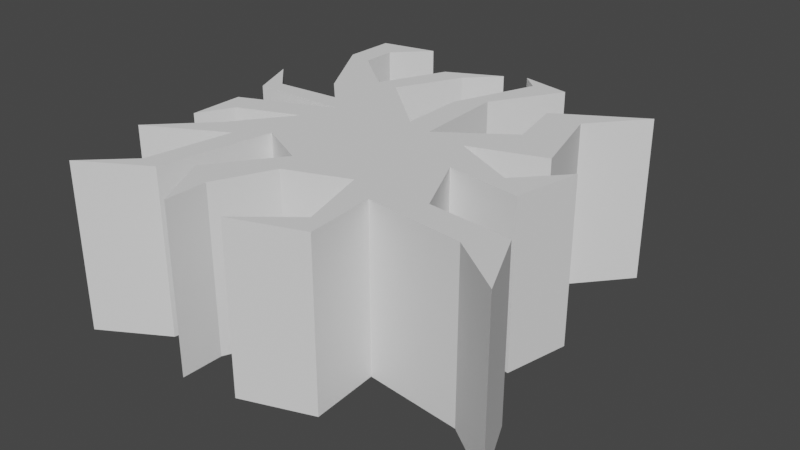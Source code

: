 # Source: StencilCracks_1.blend  (saved by Blender 2.80.75; exported with 4.5.12 LTS)
import bpy
from mathutils import Matrix  # noqa: F401  (used for matrix-valued properties, if any)

bpy.ops.wm.read_factory_settings(use_empty=True)
scene = bpy.context.scene
scene.name = 'Scene'

# ---- world
world_world = bpy.data.worlds.new('World'); scene.world = world_world
world_world.use_nodes = True; world_world.node_tree.nodes.clear()
_N = world_world.node_tree.nodes; _L = world_world.node_tree.links
n0 = _N.new('ShaderNodeOutputWorld'); n0.name = 'World Output'; n0.location = (300, 300)
n1 = _N.new('ShaderNodeBackground'); n1.name = 'Background'; n1.location = (10, 300)
n1.inputs[0].default_value = (0.05088, 0.05088, 0.05088, 1.0)
_L.new(n1.outputs[0], n0.inputs[0])
n0.is_active_output = True
world_world.color = (0.05088, 0.05088, 0.05088)
world_world.use_sun_shadow = False
world_world.sun_shadow_jitter_overblur = 0.0

# ---- meshes
me_path839 = bpy.data.meshes.new('path839')
me_path839.from_pydata([(-1.248, 0.628, -1.776e-15), (-1.661, 1.336, -3.553e-15), (-1.65, 1.806, 0.0), (-1.14, 1.914, -7.105e-15), (-1.435, 1.614, 0.0), (-1.435, 1.296, -3.553e-15), (-0.9701, 0.9112, -3.553e-15), (-0.6869, 1.512, 0.0), (-0.2053, 1.755, 0.0), (-0.4716, 1.483, 0.0), (-0.7662, 0.9056, 0.0), (-0.16, 0.3675, 0.0), (-0.16, 0.9565, -3.553e-15), (0.1402, 1.71, -7.105e-15), (-0.01839, 1.851, -7.105e-15), (0.4405, 1.761, 0.0), (0.06091, 1.138, 0.0), (0.0949, 0.2939, 0.0), (0.7011, 0.7187, 0.0), (0.5934, 1.24, 0.0), (1.341, 1.693, 0.0), (0.9333, 1.217, -3.553e-15), (1.137, 0.4695, 0.0), (0.4745, 0.2429, 0.0), (1.069, -0.04593, 2.22e-16), (1.437, 0.3562, 0.0), (1.307, -0.2385, 8.882e-16), (0.6444, -0.1479, 4.441e-16), (0.9107, -0.7312, 0.0), (1.653, -0.8049, 0.0), (1.925, -1.405, 0.0), (1.415, -1.043, 3.553e-15), (0.5368, -0.9408, 3.553e-15), (0.5764, -1.564, 0.0), (-0.05238, -1.79, 0.0), (0.4235, -1.405, 0.0), (0.2422, -0.7652, 0.0), (-0.3073, -0.9748, 0.0), (-0.5452, -1.485, 0.0), (-0.5509, -1.864, 0.0), (-0.8341, -1.337, 3.553e-15), (-0.4036, -0.7482, 0.0), (-0.8568, -0.5217, 1.776e-15), (-1.044, -1.535, 0.0), (-1.633, -1.881, 0.0), (-1.236, -1.502, 0.0), (-1.1, -0.7256, 0.0), (-1.803, -1.099, 3.553e-15), (-1.316, -0.6066, 1.776e-15), (-0.9474, -0.1082, 4.441e-16), (-1.491, -0.3235, 8.882e-16), (-1.656, -0.6406, 1.776e-15), (-1.656, -0.1422, 0.0), (-0.8228, 0.2089, 0.0), (-1.695, 0.1863, -8.882e-16), (-1.876, 0.6224, -1.776e-15), (-1.599, 0.3335, -8.882e-16), (-1.01, 0.3845, 0.0), (-1.248, 0.628, -1.5), (-1.661, 1.336, -1.5), (-1.65, 1.806, -1.5), (-1.14, 1.914, -1.5), (-1.435, 1.614, -1.5), (-1.435, 1.296, -1.5), (-0.9701, 0.9112, -1.5), (-0.6869, 1.512, -1.5), (-0.2053, 1.755, -1.5), (-0.4716, 1.483, -1.5), (-0.7662, 0.9056, -1.5), (-0.16, 0.3675, -1.5), (-0.16, 0.9565, -1.5), (0.1402, 1.71, -1.5), (-0.01839, 1.851, -1.5), (0.4405, 1.761, -1.5), (0.06091, 1.138, -1.5), (0.0949, 0.2939, -1.5), (0.7011, 0.7187, -1.5), (0.5934, 1.24, -1.5), (1.341, 1.693, -1.5), (0.9333, 1.217, -1.5), (1.137, 0.4695, -1.5), (0.4745, 0.2429, -1.5), (1.069, -0.04593, -1.5), (1.437, 0.3562, -1.5), (1.307, -0.2385, -1.5), (0.6444, -0.1479, -1.5), (0.9107, -0.7312, -1.5), (1.653, -0.8049, -1.5), (1.925, -1.405, -1.5), (1.415, -1.043, -1.5), (0.5368, -0.9408, -1.5), (0.5764, -1.564, -1.5), (-0.05238, -1.79, -1.5), (0.4235, -1.405, -1.5), (0.2422, -0.7652, -1.5), (-0.3073, -0.9748, -1.5), (-0.5452, -1.485, -1.5), (-0.5509, -1.864, -1.5), (-0.8341, -1.337, -1.5), (-0.4036, -0.7482, -1.5), (-0.8568, -0.5217, -1.5), (-1.044, -1.535, -1.5), (-1.633, -1.881, -1.5), (-1.236, -1.502, -1.5), (-1.1, -0.7256, -1.5), (-1.803, -1.099, -1.5), (-1.316, -0.6066, -1.5), (-0.9474, -0.1082, -1.5), (-1.491, -0.3235, -1.5), (-1.656, -0.6406, -1.5), (-1.656, -0.1422, -1.5), (-0.8228, 0.2089, -1.5), (-1.695, 0.1863, -1.5), (-1.876, 0.6224, -1.5), (-1.599, 0.3335, -1.5), (-1.01, 0.3845, -1.5)], [], [(60, 62, 61), (71, 73, 72), (59, 62, 60), (71, 74, 73), (65, 67, 66), (70, 74, 71), (77, 79, 78), (59, 63, 62), (64, 67, 65), (64, 68, 67), (58, 63, 59), (58, 64, 63), (76, 79, 77), (76, 80, 79), (70, 75, 74), (69, 75, 70), (58, 68, 64), (58, 69, 68), (75, 80, 76), (115, 69, 58), (112, 114, 113), (75, 81, 80), (114, 69, 115), (114, 75, 69), (82, 84, 83), (112, 75, 114), (112, 81, 75), (112, 111, 81), (111, 82, 81), (110, 107, 111), (107, 82, 111), (107, 85, 82), (85, 84, 82), (110, 108, 107), (106, 85, 107), (109, 108, 110), (106, 100, 85), (100, 86, 85), (106, 104, 100), (104, 101, 100), (99, 86, 100), (105, 104, 106), (103, 101, 104), (99, 94, 86), (94, 87, 86), (98, 95, 99), (95, 94, 99), (93, 90, 94), (90, 87, 94), (90, 89, 87), (89, 88, 87), (93, 91, 90), (98, 96, 95), (97, 96, 98), (92, 91, 93), (102, 101, 103), (57, 56, 114, 115), (31, 30, 88, 89), (10, 9, 67, 68), (30, 29, 87, 88), (28, 27, 85, 86), (1, 0, 58, 59), (25, 24, 82, 83), (33, 32, 90, 91), (3, 2, 60, 61), (26, 25, 83, 84), (6, 5, 63, 64), (38, 37, 95, 96), (43, 42, 100, 101), (19, 18, 76, 77), (4, 3, 61, 62), (40, 39, 97, 98), (42, 41, 99, 100), (14, 13, 71, 72), (39, 38, 96, 97), (54, 53, 111, 112), (35, 34, 92, 93), (48, 47, 105, 106), (22, 21, 79, 80), (15, 14, 72, 73), (34, 33, 91, 92), (47, 46, 104, 105), (2, 1, 59, 60), (45, 44, 102, 103), (46, 45, 103, 104), (24, 23, 81, 82), (17, 16, 74, 75), (44, 43, 101, 102), (53, 52, 110, 111), (12, 11, 69, 70), (16, 15, 73, 74), (8, 7, 65, 66), (29, 28, 86, 87), (11, 10, 68, 69), (9, 8, 66, 67), (41, 40, 98, 99), (18, 17, 75, 76), (13, 12, 70, 71), (27, 26, 84, 85), (0, 57, 115, 58), (20, 19, 77, 78), (37, 36, 94, 95), (50, 49, 107, 108), (36, 35, 93, 94), (49, 48, 106, 107), (55, 54, 112, 113), (21, 20, 78, 79), (52, 51, 109, 110), (56, 55, 113, 114), (5, 4, 62, 63), (51, 50, 108, 109), (7, 6, 64, 65), (32, 31, 89, 90), (23, 22, 80, 81)])
_uv = me_path839.uv_layers.new(name='UVMap')
_uv.uv.foreach_set('vector', [5.96e-07, 2.98e-07, 5.96e-07, 2.98e-07, 5.96e-07, 2.98e-07, 5.96e-07, 2.98e-07, 5.96e-07, 2.98e-07, 5.96e-07, 2.98e-07, 5.96e-07, 2.98e-07, 5.96e-07, 2.98e-07, 5.96e-07, 2.98e-07, 5.96e-07, 2.98e-07, 5.96e-07, 2.98e-07, 5.96e-07, 2.98e-07, 5.96e-07, 2.98e-07, 5.96e-07, 2.98e-07, 5.96e-07, 2.98e-07, 5.96e-07, 2.98e-07, 5.96e-07, 2.98e-07, 5.96e-07, 2.98e-07, 5.96e-07, 2.98e-07, 5.96e-07, 2.98e-07, 5.96e-07, 2.98e-07, 5.96e-07, 2.98e-07, 5.96e-07, 2.98e-07, 5.96e-07, 2.98e-07, 5.96e-07, 2.98e-07, 5.96e-07, 2.98e-07, 5.96e-07, 2.98e-07, 5.96e-07, 2.98e-07, 5.96e-07, 2.98e-07, 5.96e-07, 2.98e-07, 5.96e-07, 2.98e-07, 5.96e-07, 2.98e-07, 5.96e-07, 2.98e-07, 5.96e-07, 2.98e-07, 5.96e-07, 2.98e-07, 5.96e-07, 2.98e-07, 5.96e-07, 2.98e-07, 5.96e-07, 2.98e-07, 5.96e-07, 2.98e-07, 5.96e-07, 2.98e-07, 5.96e-07, 2.98e-07, 5.96e-07, 2.98e-07, 5.96e-07, 2.98e-07, 5.96e-07, 2.98e-07, 5.96e-07, 2.98e-07, 5.96e-07, 2.98e-07, 5.96e-07, 2.98e-07, 5.96e-07, 2.98e-07, 5.96e-07, 2.98e-07, 5.96e-07, 2.98e-07, 5.96e-07, 2.98e-07, 5.96e-07, 2.98e-07, 5.96e-07, 2.98e-07, 5.96e-07, 2.98e-07, 5.96e-07, 2.98e-07, 5.96e-07, 2.98e-07, 5.96e-07, 2.98e-07, 5.96e-07, 2.98e-07, 5.96e-07, 2.98e-07, 5.96e-07, 2.98e-07, 5.96e-07, 2.98e-07, 5.96e-07, 2.98e-07, 5.96e-07, 2.98e-07, 5.96e-07, 2.98e-07, 5.96e-07, 2.98e-07, 5.96e-07, 2.98e-07, 5.96e-07, 2.98e-07, 5.96e-07, 2.98e-07, 5.96e-07, 2.98e-07, 5.96e-07, 2.98e-07, 5.96e-07, 2.98e-07, 5.96e-07, 2.98e-07, 5.96e-07, 2.98e-07, 5.96e-07, 2.98e-07, 5.96e-07, 2.98e-07, 5.96e-07, 2.98e-07, 5.96e-07, 2.98e-07, 5.96e-07, 2.98e-07, 5.96e-07, 2.98e-07, 5.96e-07, 2.98e-07, 5.96e-07, 2.98e-07, 5.96e-07, 2.98e-07, 5.96e-07, 2.98e-07, 5.96e-07, 2.98e-07, 5.96e-07, 2.98e-07, 5.96e-07, 2.98e-07, 5.96e-07, 2.98e-07, 5.96e-07, 2.98e-07, 5.96e-07, 2.98e-07, 5.96e-07, 2.98e-07, 5.96e-07, 2.98e-07, 5.96e-07, 2.98e-07, 5.96e-07, 2.98e-07, 5.96e-07, 2.98e-07, 5.96e-07, 2.98e-07, 5.96e-07, 2.98e-07, 5.96e-07, 2.98e-07, 5.96e-07, 2.98e-07, 5.96e-07, 2.98e-07, 5.96e-07, 2.98e-07, 5.96e-07, 2.98e-07, 5.96e-07, 2.98e-07, 5.96e-07, 2.98e-07, 5.96e-07, 2.98e-07, 5.96e-07, 2.98e-07, 5.96e-07, 2.98e-07, 5.96e-07, 2.98e-07, 5.96e-07, 2.98e-07, 5.96e-07, 2.98e-07, 5.96e-07, 2.98e-07, 5.96e-07, 2.98e-07, 5.96e-07, 2.98e-07, 5.96e-07, 2.98e-07, 5.96e-07, 2.98e-07, 5.96e-07, 2.98e-07, 5.96e-07, 2.98e-07, 5.96e-07, 2.98e-07, 5.96e-07, 2.98e-07, 5.96e-07, 2.98e-07, 5.96e-07, 2.98e-07, 5.96e-07, 2.98e-07, 5.96e-07, 2.98e-07, 5.96e-07, 2.98e-07, 5.96e-07, 2.98e-07, 5.96e-07, 2.98e-07, 5.96e-07, 2.98e-07, 5.96e-07, 2.98e-07, 5.96e-07, 2.98e-07, 5.96e-07, 2.98e-07, 5.96e-07, 2.98e-07, 5.96e-07, 2.98e-07, 5.96e-07, 2.98e-07, 5.96e-07, 2.98e-07, 5.96e-07, 2.98e-07, 5.96e-07, 2.98e-07, 5.96e-07, 2.98e-07, 5.96e-07, 2.98e-07, 5.96e-07, 2.98e-07, 5.96e-07, 2.98e-07, 5.96e-07, 2.98e-07, 5.96e-07, 2.98e-07, 5.96e-07, 2.98e-07, 5.96e-07, 2.98e-07, 5.96e-07, 2.98e-07, 5.96e-07, 2.98e-07, 5.96e-07, 2.98e-07, 5.96e-07, 2.98e-07, 5.96e-07, 2.98e-07, 5.96e-07, 2.98e-07, 5.96e-07, 2.98e-07, 5.96e-07, 2.98e-07, 5.96e-07, 2.98e-07, 5.96e-07, 2.98e-07, 5.96e-07, 2.98e-07, 5.96e-07, 2.98e-07, 5.96e-07, 2.98e-07, 5.96e-07, 2.98e-07, 5.96e-07, 2.98e-07, 5.96e-07, 2.98e-07, 5.96e-07, 2.98e-07, 5.96e-07, 2.98e-07, 5.96e-07, 2.98e-07, 5.96e-07, 2.98e-07, 5.96e-07, 2.98e-07, 5.96e-07, 2.98e-07, 5.96e-07, 2.98e-07, 5.96e-07, 2.98e-07, 5.96e-07, 2.98e-07, 0.228, 1.0, 0.07303, 1.0, 0.07303, 2.384e-07, 0.228, 1.589e-07, 0.8659, 1.0, 1.0, 1.0, 1.0, 1.589e-07, 0.8659, 1.589e-07, 0.2921, 1.0, 0.3696, 1.0, 0.3696, 7.947e-08, 0.2921, 1.589e-07, 1.0, 1.0, 0.9285, 1.0, 0.9285, 7.947e-08, 1.0, 1.589e-07, 0.7332, 1.0, 0.6632, 1.0, 0.6632, 1.589e-07, 0.7332, 1.589e-07, 0.05663, 1.0, 0.1654, 1.0, 0.1654, 1.589e-07, 0.05663, 1.589e-07, 0.8718, 1.0, 0.775, 1.0, 0.775, 7.947e-08, 0.8718, 7.947e-08, 0.6453, 1.0, 0.6349, 1.0, 0.6349, 1.589e-07, 0.6453, 2.384e-07, 0.1937, 1.0, 0.05961, 1.0, 0.05961, 1.589e-07, 0.1937, 7.947e-08, 0.8376, 1.0, 0.8718, 1.0, 0.8718, 7.947e-08, 0.8376, 7.947e-08, 0.2385, 1.0, 0.1162, 1.0, 0.1162, 1.589e-07, 0.2385, 1.589e-07, 0.3502, 1.0, 0.4128, 1.0, 0.4128, 2.384e-07, 0.3502, 3.179e-07, 0.2191, 1.0, 0.2683, 1.0, 0.2683, 2.384e-07, 0.2191, 3.179e-07, 0.6498, 1.0, 0.6781, 1.0, 0.6781, 7.947e-08, 0.6498, 7.947e-08, 0.1162, 1.0, 0.1937, 1.0, 0.1937, 7.947e-08, 0.1162, 1.589e-07, 0.2742, 1.0, 0.3487, 1.0, 0.3487, 3.179e-07, 0.2742, 3.179e-07, 0.2683, 1.0, 0.3875, 1.0, 0.3875, 2.384e-07, 0.2683, 2.384e-07, 0.4888, 1.0, 0.5306, 1.0, 0.5306, 7.947e-08, 0.4888, 7.947e-08, 0.3487, 1.0, 0.3502, 1.0, 0.3502, 3.179e-07, 0.3487, 3.179e-07, 0.04769, 1.0, 0.2772, 1.0, 0.2772, 1.589e-07, 0.04769, 2.384e-07, 0.6051, 1.0, 0.4799, 1.0, 0.4799, 2.384e-07, 0.6051, 2.384e-07, 0.1475, 1.0, 0.01937, 1.0, 0.01937, 3.179e-07, 0.1475, 2.384e-07, 0.7928, 1.0, 0.7392, 1.0, 0.7392, 0.0, 0.7928, 7.947e-08, 0.6095, 1.0, 0.4888, 1.0, 0.4888, 7.947e-08, 0.6095, 0.0, 0.4799, 1.0, 0.6453, 1.0, 0.6453, 2.384e-07, 0.4799, 2.384e-07, 0.01937, 1.0, 0.2042, 1.0, 0.2042, 2.384e-07, 0.01937, 3.179e-07, 0.05961, 1.0, 0.05663, 1.0, 0.05663, 1.589e-07, 0.05961, 1.589e-07, 0.1684, 1.0, 0.06408, 1.0, 0.06408, 3.974e-07, 0.1684, 3.179e-07, 0.2042, 1.0, 0.1684, 1.0, 0.1684, 3.179e-07, 0.2042, 2.384e-07, 0.775, 1.0, 0.6185, 1.0, 0.6185, 7.947e-08, 0.775, 7.947e-08, 0.5186, 1.0, 0.5097, 1.0, 0.5097, 7.947e-08, 0.5186, 1.589e-07, 0.06408, 1.0, 0.2191, 1.0, 0.2191, 3.179e-07, 0.06408, 3.974e-07, 0.2772, 1.0, 0.05812, 1.0, 0.05812, 2.384e-07, 0.2772, 1.589e-07, 0.4516, 1.0, 0.4516, 1.0, 0.4516, 1.589e-07, 0.4516, 7.947e-08, 0.5097, 1.0, 0.6095, 1.0, 0.6095, 0.0, 0.5097, 7.947e-08, 0.4396, 1.0, 0.313, 1.0, 0.313, 7.947e-08, 0.4396, 7.947e-08, 0.9285, 1.0, 0.7332, 1.0, 0.7332, 1.589e-07, 0.9285, 7.947e-08, 0.4516, 1.0, 0.2921, 1.0, 0.2921, 1.589e-07, 0.4516, 1.589e-07, 0.3696, 1.0, 0.4396, 1.0, 0.4396, 7.947e-08, 0.3696, 7.947e-08, 0.3875, 1.0, 0.2742, 1.0, 0.2742, 3.179e-07, 0.3875, 2.384e-07, 0.6781, 1.0, 0.5186, 1.0, 0.5186, 1.589e-07, 0.6781, 7.947e-08, 0.5306, 1.0, 0.4516, 1.0, 0.4516, 7.947e-08, 0.5306, 7.947e-08, 0.6632, 1.0, 0.8376, 1.0, 0.8376, 7.947e-08, 0.6632, 1.589e-07, 0.1654, 1.0, 0.228, 1.0, 0.228, 1.589e-07, 0.1654, 1.589e-07, 0.8465, 1.0, 0.6498, 1.0, 0.6498, 7.947e-08, 0.8465, 0.0, 0.4128, 1.0, 0.5574, 1.0, 0.5574, 1.589e-07, 0.4128, 2.384e-07, 0.1013, 1.0, 0.2444, 1.0, 0.2444, 2.384e-07, 0.1013, 2.384e-07, 0.5574, 1.0, 0.6051, 1.0, 0.6051, 2.384e-07, 0.5574, 1.589e-07, 0.2444, 1.0, 0.1475, 1.0, 0.1475, 2.384e-07, 0.2444, 2.384e-07, 3.136e-08, 1.0, 0.04769, 1.0, 0.04769, 2.384e-07, 0.0, 2.384e-07, 0.7392, 1.0, 0.8465, 1.0, 0.8465, 0.0, 0.7392, 0.0, 0.05812, 1.0, 0.05812, 1.0, 0.05812, 3.179e-07, 0.05812, 2.384e-07, 0.07303, 1.0, 3.136e-08, 1.0, 0.0, 2.384e-07, 0.07303, 2.384e-07, 0.1162, 1.0, 0.1162, 1.0, 0.1162, 1.589e-07, 0.1162, 1.589e-07, 0.05812, 1.0, 0.1013, 1.0, 0.1013, 2.384e-07, 0.05812, 3.179e-07, 0.313, 1.0, 0.2385, 1.0, 0.2385, 1.589e-07, 0.313, 7.947e-08, 0.6349, 1.0, 0.8659, 1.0, 0.8659, 1.589e-07, 0.6349, 1.589e-07, 0.6185, 1.0, 0.7928, 1.0, 0.7928, 7.947e-08, 0.6185, 7.947e-08])
me_path839.use_remesh_preserve_volume = False
me_path839.use_remesh_preserve_attributes = False
me_path839.use_mirror_vertex_groups = False
me_path839.update()
me_path839_001 = bpy.data.meshes.new('path839.001')
me_path839_001.from_pydata([(-1.248, 0.628, -1.776e-15), (-1.661, 1.336, -3.553e-15), (-1.65, 1.806, 0.0), (-1.14, 1.914, -7.105e-15), (-1.435, 1.614, 0.0), (-1.435, 1.296, -3.553e-15), (-0.9701, 0.9112, -3.553e-15), (-0.6869, 1.512, 0.0), (-0.2053, 1.755, 0.0), (-0.4716, 1.483, 0.0), (-0.7662, 0.9056, 0.0), (-0.16, 0.3675, 0.0), (-0.16, 0.9565, -3.553e-15), (0.1402, 1.71, -7.105e-15), (-0.01839, 1.851, -7.105e-15), (0.4405, 1.761, 0.0), (0.06091, 1.138, 0.0), (0.0949, 0.2939, 0.0), (0.7011, 0.7187, 0.0), (0.5934, 1.24, 0.0), (1.341, 1.693, 0.0), (0.9333, 1.217, -3.553e-15), (1.137, 0.4695, 0.0), (0.4745, 0.2429, 0.0), (1.069, -0.04593, 2.22e-16), (1.437, 0.3562, 0.0), (1.307, -0.2385, 8.882e-16), (0.6444, -0.1479, 4.441e-16), (0.9107, -0.7312, 0.0), (1.653, -0.8049, 0.0), (1.925, -1.405, 0.0), (1.415, -1.043, 3.553e-15), (0.5368, -0.9408, 3.553e-15), (0.5764, -1.564, 0.0), (-0.05238, -1.79, 0.0), (0.4235, -1.405, 0.0), (0.2422, -0.7652, 0.0), (-0.3073, -0.9748, 0.0), (-0.5452, -1.485, 0.0), (-0.5509, -1.864, 0.0), (-0.8341, -1.337, 3.553e-15), (-0.4036, -0.7482, 0.0), (-0.8568, -0.5217, 1.776e-15), (-1.044, -1.535, 0.0), (-1.633, -1.881, 0.0), (-1.236, -1.502, 0.0), (-1.1, -0.7256, 0.0), (-1.803, -1.099, 3.553e-15), (-1.316, -0.6066, 1.776e-15), (-0.9474, -0.1082, 4.441e-16), (-1.491, -0.3235, 8.882e-16), (-1.656, -0.6406, 1.776e-15), (-1.656, -0.1422, 0.0), (-0.8228, 0.2089, 0.0), (-1.695, 0.1863, -8.882e-16), (-1.876, 0.6224, -1.776e-15), (-1.599, 0.3335, -8.882e-16), (-1.01, 0.3845, 0.0)], [], [(2, 4, 3), (13, 15, 14), (1, 4, 2), (13, 16, 15), (7, 9, 8), (12, 16, 13), (19, 21, 20), (1, 5, 4), (6, 9, 7), (6, 10, 9), (0, 5, 1), (0, 6, 5), (18, 21, 19), (18, 22, 21), (12, 17, 16), (11, 17, 12), (0, 10, 6), (0, 11, 10), (17, 22, 18), (57, 11, 0), (54, 56, 55), (17, 23, 22), (56, 11, 57), (56, 17, 11), (24, 26, 25), (54, 17, 56), (54, 23, 17), (54, 53, 23), (53, 24, 23), (52, 49, 53), (49, 24, 53), (49, 27, 24), (27, 26, 24), (52, 50, 49), (48, 27, 49), (51, 50, 52), (48, 42, 27), (42, 28, 27), (48, 46, 42), (46, 43, 42), (41, 28, 42), (47, 46, 48), (45, 43, 46), (41, 36, 28), (36, 29, 28), (40, 37, 41), (37, 36, 41), (35, 32, 36), (32, 29, 36), (32, 31, 29), (31, 30, 29), (35, 33, 32), (40, 38, 37), (39, 38, 40), (34, 33, 35), (44, 43, 45)])
_uv = me_path839_001.uv_layers.new(name='UVMap')
_uv.uv.foreach_set('vector', [0.07683, 0.9567, 0.1316, 0.9077, 0.2066, 0.9841, 0.5326, 0.9322, 0.609, 0.9452, 0.4922, 0.9682, 0.07394, 0.837, 0.1316, 0.9077, 0.07683, 0.9567, 0.5326, 0.9322, 0.5124, 0.7865, 0.609, 0.9452, 0.322, 0.8817, 0.3768, 0.8745, 0.4446, 0.9437, 0.4561, 0.7404, 0.5124, 0.7865, 0.5326, 0.9322, 0.648, 0.8125, 0.7345, 0.8067, 0.8383, 0.9279, 0.07394, 0.837, 0.1316, 0.8269, 0.1316, 0.9077, 0.2499, 0.7289, 0.3768, 0.8745, 0.322, 0.8817, 0.2499, 0.7289, 0.3018, 0.7274, 0.3768, 0.8745, 0.1792, 0.6568, 0.1316, 0.8269, 0.07394, 0.837, 0.1792, 0.6568, 0.2499, 0.7289, 0.1316, 0.8269, 0.6754, 0.6798, 0.7345, 0.8067, 0.648, 0.8125, 0.6754, 0.6798, 0.7864, 0.6164, 0.7345, 0.8067, 0.4561, 0.7404, 0.521, 0.5717, 0.5124, 0.7865, 0.4561, 0.5904, 0.521, 0.5717, 0.4561, 0.7404, 0.1792, 0.6568, 0.3018, 0.7274, 0.2499, 0.7289, 0.1792, 0.6568, 0.4561, 0.5904, 0.3018, 0.7274, 0.521, 0.5717, 0.7864, 0.6164, 0.6754, 0.6798, 0.2398, 0.5948, 0.4561, 0.5904, 0.1792, 0.6568, 0.06529, 0.5443, 0.08981, 0.5818, 0.01914, 0.6553, 0.521, 0.5717, 0.6177, 0.5587, 0.7864, 0.6164, 0.08981, 0.5818, 0.4561, 0.5904, 0.2398, 0.5948, 0.08981, 0.5818, 0.521, 0.5717, 0.4561, 0.5904, 0.7691, 0.4852, 0.8297, 0.4362, 0.8628, 0.5876, 0.06529, 0.5443, 0.521, 0.5717, 0.08981, 0.5818, 0.06529, 0.5443, 0.6177, 0.5587, 0.521, 0.5717, 0.06529, 0.5443, 0.2874, 0.5501, 0.6177, 0.5587, 0.2874, 0.5501, 0.7691, 0.4852, 0.6177, 0.5587, 0.07539, 0.4607, 0.2557, 0.4693, 0.2874, 0.5501, 0.2557, 0.4693, 0.7691, 0.4852, 0.2874, 0.5501, 0.2557, 0.4693, 0.6609, 0.4592, 0.7691, 0.4852, 0.6609, 0.4592, 0.8297, 0.4362, 0.7691, 0.4852, 0.07539, 0.4607, 0.1172, 0.4145, 0.2557, 0.4693, 0.1619, 0.3424, 0.6609, 0.4592, 0.2557, 0.4693, 0.07539, 0.3338, 0.1172, 0.4145, 0.07539, 0.4607, 0.1619, 0.3424, 0.2787, 0.3641, 0.6609, 0.4592, 0.2787, 0.3641, 0.7287, 0.3107, 0.6609, 0.4592, 0.1619, 0.3424, 0.2167, 0.3121, 0.2787, 0.3641, 0.2167, 0.3121, 0.2311, 0.106, 0.2787, 0.3641, 0.3941, 0.3064, 0.7287, 0.3107, 0.2787, 0.3641, 0.03789, 0.217, 0.2167, 0.3121, 0.1619, 0.3424, 0.1821, 0.1146, 0.2311, 0.106, 0.2167, 0.3121, 0.3941, 0.3064, 0.5585, 0.3021, 0.7287, 0.3107, 0.5585, 0.3021, 0.9177, 0.292, 0.7287, 0.3107, 0.2845, 0.1564, 0.4186, 0.2487, 0.3941, 0.3064, 0.4186, 0.2487, 0.5585, 0.3021, 0.3941, 0.3064, 0.6047, 0.1391, 0.6335, 0.2574, 0.5585, 0.3021, 0.6335, 0.2574, 0.9177, 0.292, 0.5585, 0.3021, 0.6335, 0.2574, 0.8571, 0.2314, 0.9177, 0.292, 0.8571, 0.2314, 0.9869, 0.1391, 0.9177, 0.292, 0.6047, 0.1391, 0.6436, 0.09874, 0.6335, 0.2574, 0.2845, 0.1564, 0.3581, 0.1189, 0.4186, 0.2487, 0.3566, 0.02232, 0.3581, 0.1189, 0.2845, 0.1564, 0.4835, 0.04107, 0.6436, 0.09874, 0.6047, 0.1391, 0.08116, 0.018, 0.2311, 0.106, 0.1821, 0.1146])
me_path839_001.use_remesh_preserve_volume = False
me_path839_001.use_remesh_preserve_attributes = False
me_path839_001.use_mirror_vertex_groups = False
me_path839_001.update()

# ---- objects
ob_crackinterior = bpy.data.objects.new('CrackInterior', me_path839)
ob_cracksurface = bpy.data.objects.new('CrackSurface', me_path839_001)

# ---- transforms, parenting, visibility, modifiers, constraints
ob_crackinterior.location = (0.0, 0.0, 0.0)
ob_crackinterior.lineart.crease_threshold = 0.0
ob_cracksurface.location = (0.0, 0.0, 0.0)
ob_cracksurface.lineart.crease_threshold = 0.0

# ---- collection membership
scene.collection.objects.link(ob_crackinterior)
scene.collection.objects.link(ob_cracksurface)

# ---- scene / render settings (as saved in the file)
scene.frame_start = 1; scene.frame_end = 250; scene.frame_set(1)
scene.render.engine = 'BLENDER_EEVEE_NEXT'
scene.cycles.use_denoising = False
scene.cycles.samples = 128
scene.cycles.sampling_pattern = 'TABULATED_SOBOL'
scene.cycles.use_adaptive_sampling = False
scene.cycles.use_light_tree = False
scene.view_settings.view_transform = 'Filmic'
bpy.context.view_layer.update()

# ---- added for rendering (the .blend has no active camera and no usable light): camera, sun
cam_auto = bpy.data.cameras.new('AutoCamera')
cam_auto.lens = 50.0
cam_auto.sensor_width = 36.0
cam_auto.clip_end = 1000.0
ob_auto_camera = bpy.data.objects.new('AutoCamera', cam_auto)
scene.collection.objects.link(ob_auto_camera)
ob_auto_camera.location = (5.18371, -6.17517, 3.37769)
ob_auto_camera.rotation_euler = (1.09748, -7.21219e-08, 0.694738)
scene.camera = ob_auto_camera
light_auto_sun = bpy.data.lights.new('AutoSun', 'SUN')
light_auto_sun.energy = 3.0
light_auto_sun.angle = 0.0523599
ob_auto_sun = bpy.data.objects.new('AutoSun', light_auto_sun)
scene.collection.objects.link(ob_auto_sun)
ob_auto_sun.rotation_euler = (0.872665, 0.174533, 0.523599)
bpy.context.view_layer.update()
